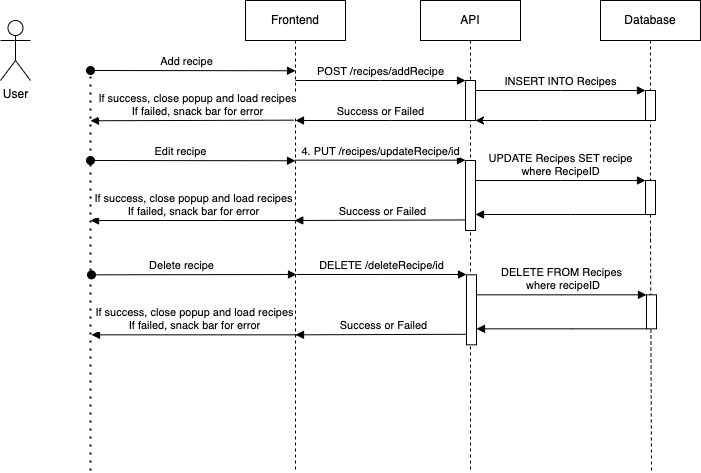

The diagram above was exported from draw.io. Its source (the exported page's mxGraphModel, read from the mxfile embedded in the PNG):
<mxGraphModel dx="1274" dy="711" grid="1" gridSize="10" guides="1" tooltips="1" connect="1" arrows="1" fold="1" page="1" pageScale="1" pageWidth="827" pageHeight="1169" math="0" shadow="0">
  <root>
    <mxCell id="WIyWlLk6GJQsqaUBKTNV-0" />
    <mxCell id="WIyWlLk6GJQsqaUBKTNV-1" parent="WIyWlLk6GJQsqaUBKTNV-0" />
    <mxCell id="lj7nbcoEdVeR6U-ajmgM-0" value="Success or Failed" style="html=1;verticalAlign=bottom;endArrow=block;edgeStyle=elbowEdgeStyle;elbow=vertical;curved=0;rounded=0;exitX=0.5;exitY=0.849;exitDx=0;exitDy=0;exitPerimeter=0;" parent="WIyWlLk6GJQsqaUBKTNV-1" source="lj7nbcoEdVeR6U-ajmgM-6" target="lj7nbcoEdVeR6U-ajmgM-1" edge="1">
      <mxGeometry x="0.0039" relative="1" as="geometry">
        <mxPoint x="524" y="360" as="sourcePoint" />
        <Array as="points">
          <mxPoint x="459" y="360" />
        </Array>
        <mxPoint x="364" y="360" as="targetPoint" />
        <mxPoint as="offset" />
      </mxGeometry>
    </mxCell>
    <mxCell id="lj7nbcoEdVeR6U-ajmgM-1" value="Frontend" style="shape=umlLifeline;perimeter=lifelinePerimeter;whiteSpace=wrap;html=1;container=0;dropTarget=0;collapsible=0;recursiveResize=0;outlineConnect=0;portConstraint=eastwest;newEdgeStyle={&quot;edgeStyle&quot;:&quot;elbowEdgeStyle&quot;,&quot;elbow&quot;:&quot;vertical&quot;,&quot;curved&quot;:0,&quot;rounded&quot;:0};" parent="WIyWlLk6GJQsqaUBKTNV-1" vertex="1">
      <mxGeometry x="309" y="140" width="100" height="470" as="geometry" />
    </mxCell>
    <mxCell id="lj7nbcoEdVeR6U-ajmgM-2" value="Add recipe" style="html=1;verticalAlign=bottom;startArrow=oval;endArrow=block;startSize=8;edgeStyle=elbowEdgeStyle;elbow=vertical;curved=0;rounded=0;" parent="lj7nbcoEdVeR6U-ajmgM-1" edge="1">
      <mxGeometry x="-0.0631" relative="1" as="geometry">
        <mxPoint x="-155" y="70" as="sourcePoint" />
        <mxPoint x="50" y="70" as="targetPoint" />
        <mxPoint as="offset" />
      </mxGeometry>
    </mxCell>
    <mxCell id="lj7nbcoEdVeR6U-ajmgM-4" value="API" style="shape=umlLifeline;perimeter=lifelinePerimeter;whiteSpace=wrap;html=1;container=0;dropTarget=0;collapsible=0;recursiveResize=0;outlineConnect=0;portConstraint=eastwest;newEdgeStyle={&quot;edgeStyle&quot;:&quot;elbowEdgeStyle&quot;,&quot;elbow&quot;:&quot;vertical&quot;,&quot;curved&quot;:0,&quot;rounded&quot;:0};" parent="WIyWlLk6GJQsqaUBKTNV-1" vertex="1">
      <mxGeometry x="484" y="140" width="100" height="470" as="geometry" />
    </mxCell>
    <mxCell id="lj7nbcoEdVeR6U-ajmgM-5" value="" style="html=1;points=[];perimeter=orthogonalPerimeter;outlineConnect=0;targetShapes=umlLifeline;portConstraint=eastwest;newEdgeStyle={&quot;edgeStyle&quot;:&quot;elbowEdgeStyle&quot;,&quot;elbow&quot;:&quot;vertical&quot;,&quot;curved&quot;:0,&quot;rounded&quot;:0};" parent="lj7nbcoEdVeR6U-ajmgM-4" vertex="1">
      <mxGeometry x="45" y="80" width="10" height="40" as="geometry" />
    </mxCell>
    <mxCell id="lj7nbcoEdVeR6U-ajmgM-6" value="" style="html=1;points=[];perimeter=orthogonalPerimeter;outlineConnect=0;targetShapes=umlLifeline;portConstraint=eastwest;newEdgeStyle={&quot;edgeStyle&quot;:&quot;elbowEdgeStyle&quot;,&quot;elbow&quot;:&quot;vertical&quot;,&quot;curved&quot;:0,&quot;rounded&quot;:0};" parent="lj7nbcoEdVeR6U-ajmgM-4" vertex="1">
      <mxGeometry x="45" y="160" width="10" height="70" as="geometry" />
    </mxCell>
    <mxCell id="lj7nbcoEdVeR6U-ajmgM-7" value="POST /recipes/addRecipe" style="html=1;verticalAlign=bottom;endArrow=block;edgeStyle=elbowEdgeStyle;elbow=vertical;curved=0;rounded=0;" parent="WIyWlLk6GJQsqaUBKTNV-1" target="lj7nbcoEdVeR6U-ajmgM-5" edge="1">
      <mxGeometry relative="1" as="geometry">
        <mxPoint x="359" y="220" as="sourcePoint" />
        <Array as="points">
          <mxPoint x="444" y="220" />
        </Array>
      </mxGeometry>
    </mxCell>
    <mxCell id="lj7nbcoEdVeR6U-ajmgM-8" value="Success or Failed" style="html=1;verticalAlign=bottom;endArrow=block;edgeStyle=elbowEdgeStyle;elbow=vertical;curved=0;rounded=0;" parent="WIyWlLk6GJQsqaUBKTNV-1" source="lj7nbcoEdVeR6U-ajmgM-5" edge="1">
      <mxGeometry relative="1" as="geometry">
        <mxPoint x="439" y="260" as="sourcePoint" />
        <Array as="points">
          <mxPoint x="454" y="260" />
        </Array>
        <mxPoint x="359" y="260" as="targetPoint" />
        <mxPoint as="offset" />
      </mxGeometry>
    </mxCell>
    <mxCell id="lj7nbcoEdVeR6U-ajmgM-9" value="Database" style="shape=umlLifeline;perimeter=lifelinePerimeter;whiteSpace=wrap;html=1;container=0;dropTarget=0;collapsible=0;recursiveResize=0;outlineConnect=0;portConstraint=eastwest;newEdgeStyle={&quot;edgeStyle&quot;:&quot;elbowEdgeStyle&quot;,&quot;elbow&quot;:&quot;vertical&quot;,&quot;curved&quot;:0,&quot;rounded&quot;:0};size=40;" parent="WIyWlLk6GJQsqaUBKTNV-1" vertex="1">
      <mxGeometry x="664" y="140" width="100" height="240" as="geometry" />
    </mxCell>
    <mxCell id="lj7nbcoEdVeR6U-ajmgM-10" value="" style="html=1;points=[];perimeter=orthogonalPerimeter;outlineConnect=0;targetShapes=umlLifeline;portConstraint=eastwest;newEdgeStyle={&quot;edgeStyle&quot;:&quot;elbowEdgeStyle&quot;,&quot;elbow&quot;:&quot;vertical&quot;,&quot;curved&quot;:0,&quot;rounded&quot;:0};" parent="lj7nbcoEdVeR6U-ajmgM-9" vertex="1">
      <mxGeometry x="45" y="90" width="10" height="30" as="geometry" />
    </mxCell>
    <mxCell id="lj7nbcoEdVeR6U-ajmgM-11" value="" style="html=1;points=[];perimeter=orthogonalPerimeter;outlineConnect=0;targetShapes=umlLifeline;portConstraint=eastwest;newEdgeStyle={&quot;edgeStyle&quot;:&quot;elbowEdgeStyle&quot;,&quot;elbow&quot;:&quot;vertical&quot;,&quot;curved&quot;:0,&quot;rounded&quot;:0};" parent="lj7nbcoEdVeR6U-ajmgM-9" vertex="1">
      <mxGeometry x="45" y="180" width="10" height="34" as="geometry" />
    </mxCell>
    <mxCell id="lj7nbcoEdVeR6U-ajmgM-12" value="INSERT INTO Recipes" style="html=1;verticalAlign=bottom;endArrow=block;edgeStyle=elbowEdgeStyle;elbow=vertical;curved=0;rounded=0;" parent="WIyWlLk6GJQsqaUBKTNV-1" edge="1">
      <mxGeometry relative="1" as="geometry">
        <mxPoint x="539" y="230" as="sourcePoint" />
        <Array as="points">
          <mxPoint x="624" y="230" />
        </Array>
        <mxPoint x="709" y="230" as="targetPoint" />
        <mxPoint as="offset" />
      </mxGeometry>
    </mxCell>
    <mxCell id="lj7nbcoEdVeR6U-ajmgM-13" value="4. PUT /recipes/updateRecipe/id" style="html=1;verticalAlign=bottom;endArrow=block;edgeStyle=elbowEdgeStyle;elbow=vertical;curved=0;rounded=0;" parent="WIyWlLk6GJQsqaUBKTNV-1" edge="1">
      <mxGeometry relative="1" as="geometry">
        <mxPoint x="359" y="299.67" as="sourcePoint" />
        <Array as="points">
          <mxPoint x="444" y="299.67" />
        </Array>
        <mxPoint x="529" y="299.67" as="targetPoint" />
      </mxGeometry>
    </mxCell>
    <mxCell id="lj7nbcoEdVeR6U-ajmgM-14" value="UPDATE Recipes SET recipe&lt;br&gt;where RecipeID" style="html=1;verticalAlign=bottom;endArrow=block;edgeStyle=elbowEdgeStyle;elbow=vertical;curved=0;rounded=0;" parent="WIyWlLk6GJQsqaUBKTNV-1" edge="1">
      <mxGeometry relative="1" as="geometry">
        <mxPoint x="539" y="320" as="sourcePoint" />
        <Array as="points">
          <mxPoint x="624" y="320" />
        </Array>
        <mxPoint x="709" y="320" as="targetPoint" />
        <mxPoint as="offset" />
      </mxGeometry>
    </mxCell>
    <mxCell id="lj7nbcoEdVeR6U-ajmgM-15" value="" style="html=1;verticalAlign=bottom;endArrow=block;edgeStyle=elbowEdgeStyle;elbow=vertical;curved=0;rounded=0;" parent="WIyWlLk6GJQsqaUBKTNV-1" edge="1">
      <mxGeometry x="0.0039" relative="1" as="geometry">
        <mxPoint x="709" y="354" as="sourcePoint" />
        <Array as="points">
          <mxPoint x="634" y="354" />
        </Array>
        <mxPoint x="539" y="354" as="targetPoint" />
        <mxPoint as="offset" />
      </mxGeometry>
    </mxCell>
    <mxCell id="lj7nbcoEdVeR6U-ajmgM-18" value="&lt;div&gt;If success, close popup and load recipes&lt;/div&gt;&lt;div&gt;If failed, snack bar for error&lt;/div&gt;" style="html=1;verticalAlign=bottom;startArrow=none;endArrow=block;startSize=8;edgeStyle=elbowEdgeStyle;elbow=vertical;curved=0;rounded=0;startFill=0;" parent="WIyWlLk6GJQsqaUBKTNV-1" edge="1">
      <mxGeometry x="-0.0433" relative="1" as="geometry">
        <mxPoint x="357.45" y="259.65999999999997" as="sourcePoint" />
        <mxPoint x="154" y="260" as="targetPoint" />
        <mxPoint as="offset" />
      </mxGeometry>
    </mxCell>
    <mxCell id="lj7nbcoEdVeR6U-ajmgM-19" value="Edit recipe" style="html=1;verticalAlign=bottom;startArrow=oval;endArrow=block;startSize=8;edgeStyle=elbowEdgeStyle;elbow=vertical;curved=0;rounded=0;" parent="WIyWlLk6GJQsqaUBKTNV-1" edge="1">
      <mxGeometry x="-0.122" relative="1" as="geometry">
        <mxPoint x="154" y="300" as="sourcePoint" />
        <mxPoint x="359" y="300" as="targetPoint" />
        <mxPoint as="offset" />
      </mxGeometry>
    </mxCell>
    <mxCell id="lj7nbcoEdVeR6U-ajmgM-20" value="" style="endArrow=none;dashed=1;html=1;dashPattern=1 3;strokeWidth=2;rounded=0;" parent="WIyWlLk6GJQsqaUBKTNV-1" edge="1">
      <mxGeometry width="50" height="50" relative="1" as="geometry">
        <mxPoint x="154" y="610" as="sourcePoint" />
        <mxPoint x="154" y="210" as="targetPoint" />
      </mxGeometry>
    </mxCell>
    <mxCell id="lj7nbcoEdVeR6U-ajmgM-21" value="User" style="shape=umlActor;verticalLabelPosition=bottom;verticalAlign=top;html=1;outlineConnect=0;" parent="WIyWlLk6GJQsqaUBKTNV-1" vertex="1">
      <mxGeometry x="64" y="160" width="30" height="60" as="geometry" />
    </mxCell>
    <mxCell id="lj7nbcoEdVeR6U-ajmgM-22" value="" style="endArrow=classic;html=1;rounded=0;" parent="WIyWlLk6GJQsqaUBKTNV-1" source="lj7nbcoEdVeR6U-ajmgM-10" target="lj7nbcoEdVeR6U-ajmgM-5" edge="1">
      <mxGeometry width="50" height="50" relative="1" as="geometry">
        <mxPoint x="434" y="320" as="sourcePoint" />
        <mxPoint x="544" y="260" as="targetPoint" />
        <Array as="points">
          <mxPoint x="604" y="260" />
        </Array>
      </mxGeometry>
    </mxCell>
    <mxCell id="lj7nbcoEdVeR6U-ajmgM-29" value="" style="endArrow=none;dashed=1;html=1;rounded=0;entryX=0.5;entryY=0.947;entryDx=0;entryDy=0;entryPerimeter=0;" parent="WIyWlLk6GJQsqaUBKTNV-1" target="lj7nbcoEdVeR6U-ajmgM-9" edge="1">
      <mxGeometry width="50" height="50" relative="1" as="geometry">
        <mxPoint x="715" y="610" as="sourcePoint" />
        <mxPoint x="714" y="390" as="targetPoint" />
      </mxGeometry>
    </mxCell>
    <mxCell id="lj7nbcoEdVeR6U-ajmgM-38" value="Success or Failed" style="html=1;verticalAlign=bottom;endArrow=block;edgeStyle=elbowEdgeStyle;elbow=vertical;curved=0;rounded=0;exitX=0.5;exitY=0.849;exitDx=0;exitDy=0;exitPerimeter=0;" parent="WIyWlLk6GJQsqaUBKTNV-1" source="lj7nbcoEdVeR6U-ajmgM-39" edge="1">
      <mxGeometry x="0.0039" relative="1" as="geometry">
        <mxPoint x="525" y="474.3299999999999" as="sourcePoint" />
        <Array as="points">
          <mxPoint x="460" y="474.3299999999999" />
        </Array>
        <mxPoint x="359" y="474.3299999999999" as="targetPoint" />
        <mxPoint as="offset" />
      </mxGeometry>
    </mxCell>
    <mxCell id="lj7nbcoEdVeR6U-ajmgM-39" value="" style="html=1;points=[];perimeter=orthogonalPerimeter;outlineConnect=0;targetShapes=umlLifeline;portConstraint=eastwest;newEdgeStyle={&quot;edgeStyle&quot;:&quot;elbowEdgeStyle&quot;,&quot;elbow&quot;:&quot;vertical&quot;,&quot;curved&quot;:0,&quot;rounded&quot;:0};" parent="WIyWlLk6GJQsqaUBKTNV-1" vertex="1">
      <mxGeometry x="530" y="414.3299999999999" width="10" height="70" as="geometry" />
    </mxCell>
    <mxCell id="lj7nbcoEdVeR6U-ajmgM-40" value="" style="html=1;points=[];perimeter=orthogonalPerimeter;outlineConnect=0;targetShapes=umlLifeline;portConstraint=eastwest;newEdgeStyle={&quot;edgeStyle&quot;:&quot;elbowEdgeStyle&quot;,&quot;elbow&quot;:&quot;vertical&quot;,&quot;curved&quot;:0,&quot;rounded&quot;:0};" parent="WIyWlLk6GJQsqaUBKTNV-1" vertex="1">
      <mxGeometry x="710" y="434.3299999999999" width="10" height="34" as="geometry" />
    </mxCell>
    <mxCell id="lj7nbcoEdVeR6U-ajmgM-41" value="DELETE /deleteRecipe/id" style="html=1;verticalAlign=bottom;endArrow=block;edgeStyle=elbowEdgeStyle;elbow=vertical;curved=0;rounded=0;" parent="WIyWlLk6GJQsqaUBKTNV-1" edge="1">
      <mxGeometry relative="1" as="geometry">
        <mxPoint x="360" y="414" as="sourcePoint" />
        <Array as="points">
          <mxPoint x="445" y="414" />
        </Array>
        <mxPoint x="530" y="414" as="targetPoint" />
      </mxGeometry>
    </mxCell>
    <mxCell id="lj7nbcoEdVeR6U-ajmgM-42" value="DELETE FROM Recipes&lt;br style=&quot;border-color: var(--border-color);&quot;&gt;&amp;nbsp;where recipeID" style="html=1;verticalAlign=bottom;endArrow=block;edgeStyle=elbowEdgeStyle;elbow=vertical;curved=0;rounded=0;" parent="WIyWlLk6GJQsqaUBKTNV-1" edge="1">
      <mxGeometry x="0.0039" relative="1" as="geometry">
        <mxPoint x="540" y="434.3299999999999" as="sourcePoint" />
        <Array as="points">
          <mxPoint x="625" y="434.3299999999999" />
        </Array>
        <mxPoint x="710" y="434.3299999999999" as="targetPoint" />
        <mxPoint as="offset" />
      </mxGeometry>
    </mxCell>
    <mxCell id="lj7nbcoEdVeR6U-ajmgM-43" value="" style="html=1;verticalAlign=bottom;endArrow=block;edgeStyle=elbowEdgeStyle;elbow=vertical;curved=0;rounded=0;" parent="WIyWlLk6GJQsqaUBKTNV-1" edge="1">
      <mxGeometry x="0.0039" relative="1" as="geometry">
        <mxPoint x="710" y="468.3299999999999" as="sourcePoint" />
        <Array as="points">
          <mxPoint x="635" y="468.3299999999999" />
        </Array>
        <mxPoint x="540" y="468.3299999999999" as="targetPoint" />
        <mxPoint as="offset" />
      </mxGeometry>
    </mxCell>
    <mxCell id="lj7nbcoEdVeR6U-ajmgM-44" value="Delete recipe" style="html=1;verticalAlign=bottom;startArrow=oval;endArrow=block;startSize=8;edgeStyle=elbowEdgeStyle;elbow=vertical;curved=0;rounded=0;" parent="WIyWlLk6GJQsqaUBKTNV-1" edge="1">
      <mxGeometry x="-0.122" relative="1" as="geometry">
        <mxPoint x="155" y="414.3299999999999" as="sourcePoint" />
        <mxPoint x="360" y="414.3299999999999" as="targetPoint" />
        <mxPoint as="offset" />
      </mxGeometry>
    </mxCell>
    <mxCell id="lj7nbcoEdVeR6U-ajmgM-45" value="If success, close popup and load recipes&lt;br&gt;If failed, snack bar for error" style="html=1;verticalAlign=bottom;endArrow=block;edgeStyle=elbowEdgeStyle;elbow=vertical;curved=0;rounded=0;" parent="WIyWlLk6GJQsqaUBKTNV-1" edge="1">
      <mxGeometry x="0.0039" relative="1" as="geometry">
        <mxPoint x="360" y="474.3299999999999" as="sourcePoint" />
        <Array as="points">
          <mxPoint x="285" y="474.3299999999999" />
        </Array>
        <mxPoint x="155" y="474.3299999999999" as="targetPoint" />
        <mxPoint as="offset" />
      </mxGeometry>
    </mxCell>
    <mxCell id="lj7nbcoEdVeR6U-ajmgM-23" value="If success, close popup and load recipes&lt;br&gt;If failed, snack bar for error" style="html=1;verticalAlign=bottom;endArrow=block;edgeStyle=elbowEdgeStyle;elbow=vertical;curved=0;rounded=0;" parent="WIyWlLk6GJQsqaUBKTNV-1" edge="1">
      <mxGeometry x="0.0039" relative="1" as="geometry">
        <mxPoint x="359" y="360" as="sourcePoint" />
        <Array as="points">
          <mxPoint x="284" y="360" />
        </Array>
        <mxPoint x="154" y="360" as="targetPoint" />
        <mxPoint as="offset" />
      </mxGeometry>
    </mxCell>
  </root>
</mxGraphModel>